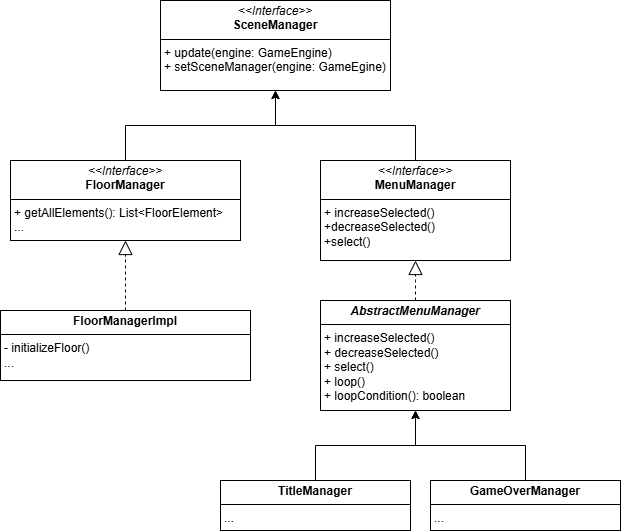

The diagram above was exported from draw.io. Its source (the exported page's mxGraphModel, read from the mxfile embedded in the PNG):
<mxGraphModel dx="1434" dy="780" grid="1" gridSize="10" guides="1" tooltips="1" connect="1" arrows="1" fold="1" page="1" pageScale="1" pageWidth="827" pageHeight="1169" math="0" shadow="0">
  <root>
    <mxCell id="0" />
    <mxCell id="1" parent="0" />
    <mxCell id="9PmM9YtecEuWw2p_kh2S-1" value="&lt;p style=&quot;margin:0px;margin-top:4px;text-align:center;&quot;&gt;&lt;i&gt;&amp;lt;&amp;lt;Interface&amp;gt;&amp;gt;&lt;/i&gt;&lt;br&gt;&lt;b&gt;SceneManager&lt;/b&gt;&lt;/p&gt;&lt;hr size=&quot;1&quot; style=&quot;border-style:solid;&quot;&gt;&lt;p style=&quot;margin:0px;margin-left:4px;&quot;&gt;&lt;/p&gt;&lt;p style=&quot;margin:0px;margin-left:4px;&quot;&gt;+ update(engine: GameEngine)&lt;/p&gt;&lt;p style=&quot;margin:0px;margin-left:4px;&quot;&gt;+ setSceneManager(engine: GameEgine)&lt;/p&gt;" style="verticalAlign=top;align=left;overflow=fill;html=1;whiteSpace=wrap;" parent="1" vertex="1">
      <mxGeometry x="270" y="80" width="230" height="90" as="geometry" />
    </mxCell>
    <mxCell id="9PmM9YtecEuWw2p_kh2S-12" style="edgeStyle=orthogonalEdgeStyle;rounded=0;orthogonalLoop=1;jettySize=auto;html=1;" parent="1" source="9PmM9YtecEuWw2p_kh2S-2" target="9PmM9YtecEuWw2p_kh2S-1" edge="1">
      <mxGeometry relative="1" as="geometry" />
    </mxCell>
    <mxCell id="9PmM9YtecEuWw2p_kh2S-2" value="&lt;p style=&quot;margin:0px;margin-top:4px;text-align:center;&quot;&gt;&lt;i&gt;&amp;lt;&amp;lt;Interface&amp;gt;&amp;gt;&lt;/i&gt;&lt;br&gt;&lt;b&gt;MenuManager&lt;/b&gt;&lt;/p&gt;&lt;hr size=&quot;1&quot; style=&quot;border-style:solid;&quot;&gt;&lt;p style=&quot;margin:0px;margin-left:4px;&quot;&gt;+ increaseSelected()&lt;/p&gt;&lt;p style=&quot;margin:0px;margin-left:4px;&quot;&gt;+decreaseSelected()&lt;/p&gt;&lt;p style=&quot;margin:0px;margin-left:4px;&quot;&gt;+select()&lt;/p&gt;" style="verticalAlign=top;align=left;overflow=fill;html=1;whiteSpace=wrap;" parent="1" vertex="1">
      <mxGeometry x="430" y="240" width="190" height="100" as="geometry" />
    </mxCell>
    <mxCell id="9PmM9YtecEuWw2p_kh2S-11" style="edgeStyle=orthogonalEdgeStyle;rounded=0;orthogonalLoop=1;jettySize=auto;html=1;exitX=0.5;exitY=0;exitDx=0;exitDy=0;entryX=0.5;entryY=1;entryDx=0;entryDy=0;" parent="1" source="9PmM9YtecEuWw2p_kh2S-3" target="9PmM9YtecEuWw2p_kh2S-1" edge="1">
      <mxGeometry relative="1" as="geometry" />
    </mxCell>
    <mxCell id="9PmM9YtecEuWw2p_kh2S-3" value="&lt;p style=&quot;margin:0px;margin-top:4px;text-align:center;&quot;&gt;&lt;i&gt;&amp;lt;&amp;lt;Interface&amp;gt;&amp;gt;&lt;/i&gt;&lt;br&gt;&lt;b&gt;FloorManager&lt;/b&gt;&lt;/p&gt;&lt;hr size=&quot;1&quot; style=&quot;border-style:solid;&quot;&gt;&lt;p style=&quot;margin:0px;margin-left:4px;&quot;&gt;&lt;span style=&quot;background-color: transparent; color: light-dark(rgb(0, 0, 0), rgb(255, 255, 255));&quot;&gt;+ getAllElements(): List&amp;lt;FloorElement&amp;gt;&lt;/span&gt;&lt;/p&gt;&lt;p style=&quot;margin:0px;margin-left:4px;&quot;&gt;&lt;span style=&quot;background-color: transparent; color: light-dark(rgb(0, 0, 0), rgb(255, 255, 255));&quot;&gt;...&lt;/span&gt;&lt;/p&gt;" style="verticalAlign=top;align=left;overflow=fill;html=1;whiteSpace=wrap;" parent="1" vertex="1">
      <mxGeometry x="120" y="240" width="230" height="80" as="geometry" />
    </mxCell>
    <mxCell id="9PmM9YtecEuWw2p_kh2S-6" value="&lt;p style=&quot;margin:0px;margin-top:4px;text-align:center;&quot;&gt;&lt;b&gt;&lt;i&gt;AbstractMenuManager&lt;/i&gt;&lt;/b&gt;&lt;/p&gt;&lt;hr size=&quot;1&quot; style=&quot;border-style:solid;&quot;&gt;&lt;p style=&quot;margin: 0px 0px 0px 4px;&quot;&gt;+ increaseSelected()&lt;/p&gt;&lt;p style=&quot;margin: 0px 0px 0px 4px;&quot;&gt;+ decreaseSelected()&lt;/p&gt;&lt;p style=&quot;margin: 0px 0px 0px 4px;&quot;&gt;+ select()&lt;/p&gt;&lt;p style=&quot;margin: 0px 0px 0px 4px;&quot;&gt;+ loop()&lt;/p&gt;&lt;p style=&quot;margin: 0px 0px 0px 4px;&quot;&gt;+ loopCondition(): boolean&lt;/p&gt;" style="verticalAlign=top;align=left;overflow=fill;html=1;whiteSpace=wrap;" parent="1" vertex="1">
      <mxGeometry x="430" y="380" width="190" height="110" as="geometry" />
    </mxCell>
    <mxCell id="9PmM9YtecEuWw2p_kh2S-7" value="&lt;p style=&quot;margin:0px;margin-top:4px;text-align:center;&quot;&gt;&lt;b&gt;FloorManagerImpl&lt;/b&gt;&lt;/p&gt;&lt;hr size=&quot;1&quot; style=&quot;border-style:solid;&quot;&gt;&lt;p style=&quot;margin:0px;margin-left:4px;&quot;&gt;&lt;/p&gt;&lt;p style=&quot;margin:0px;margin-left:4px;&quot;&gt;- initializeFloor()&lt;/p&gt;&lt;p style=&quot;margin: 0px 0px 0px 4px;&quot;&gt;...&lt;/p&gt;" style="verticalAlign=top;align=left;overflow=fill;html=1;whiteSpace=wrap;" parent="1" vertex="1">
      <mxGeometry x="110" y="390" width="250" height="70" as="geometry" />
    </mxCell>
    <mxCell id="9PmM9YtecEuWw2p_kh2S-13" style="edgeStyle=orthogonalEdgeStyle;rounded=0;orthogonalLoop=1;jettySize=auto;html=1;exitX=0.5;exitY=0;exitDx=0;exitDy=0;entryX=0.5;entryY=1;entryDx=0;entryDy=0;" parent="1" source="9PmM9YtecEuWw2p_kh2S-8" target="9PmM9YtecEuWw2p_kh2S-6" edge="1">
      <mxGeometry relative="1" as="geometry" />
    </mxCell>
    <mxCell id="9PmM9YtecEuWw2p_kh2S-8" value="&lt;p style=&quot;margin:0px;margin-top:4px;text-align:center;&quot;&gt;&lt;b&gt;TitleManager&lt;/b&gt;&lt;/p&gt;&lt;hr size=&quot;1&quot; style=&quot;border-style:solid;&quot;&gt;&lt;p style=&quot;margin:0px;margin-left:4px;&quot;&gt;&lt;/p&gt;&lt;p style=&quot;margin:0px;margin-left:4px;&quot;&gt;...&lt;/p&gt;" style="verticalAlign=top;align=left;overflow=fill;html=1;whiteSpace=wrap;" parent="1" vertex="1">
      <mxGeometry x="330" y="560" width="190" height="50" as="geometry" />
    </mxCell>
    <mxCell id="9PmM9YtecEuWw2p_kh2S-15" style="edgeStyle=orthogonalEdgeStyle;rounded=0;orthogonalLoop=1;jettySize=auto;html=1;exitX=0.5;exitY=0;exitDx=0;exitDy=0;entryX=0.5;entryY=1;entryDx=0;entryDy=0;" parent="1" source="9PmM9YtecEuWw2p_kh2S-9" target="9PmM9YtecEuWw2p_kh2S-6" edge="1">
      <mxGeometry relative="1" as="geometry" />
    </mxCell>
    <mxCell id="9PmM9YtecEuWw2p_kh2S-9" value="&lt;p style=&quot;margin:0px;margin-top:4px;text-align:center;&quot;&gt;&lt;b style=&quot;&quot;&gt;GameOverManager&lt;/b&gt;&lt;/p&gt;&lt;hr size=&quot;1&quot; style=&quot;border-style:solid;&quot;&gt;&lt;p style=&quot;margin:0px;margin-left:4px;&quot;&gt;...&lt;/p&gt;" style="verticalAlign=top;align=left;overflow=fill;html=1;whiteSpace=wrap;" parent="1" vertex="1">
      <mxGeometry x="540" y="560" width="190" height="50" as="geometry" />
    </mxCell>
    <mxCell id="9PmM9YtecEuWw2p_kh2S-16" value="" style="endArrow=block;dashed=1;endFill=0;endSize=12;html=1;rounded=0;entryX=0.5;entryY=1;entryDx=0;entryDy=0;exitX=0.5;exitY=0;exitDx=0;exitDy=0;" parent="1" source="9PmM9YtecEuWw2p_kh2S-6" target="9PmM9YtecEuWw2p_kh2S-2" edge="1">
      <mxGeometry width="160" relative="1" as="geometry">
        <mxPoint x="470" y="360" as="sourcePoint" />
        <mxPoint x="630" y="360" as="targetPoint" />
        <Array as="points">
          <mxPoint x="525" y="360" />
        </Array>
      </mxGeometry>
    </mxCell>
    <mxCell id="9PmM9YtecEuWw2p_kh2S-17" value="" style="endArrow=block;dashed=1;endFill=0;endSize=12;html=1;rounded=0;exitX=0.5;exitY=0;exitDx=0;exitDy=0;entryX=0.5;entryY=1;entryDx=0;entryDy=0;" parent="1" source="9PmM9YtecEuWw2p_kh2S-7" target="9PmM9YtecEuWw2p_kh2S-3" edge="1">
      <mxGeometry width="160" relative="1" as="geometry">
        <mxPoint x="90" y="620" as="sourcePoint" />
        <mxPoint x="250" y="620" as="targetPoint" />
      </mxGeometry>
    </mxCell>
  </root>
</mxGraphModel>